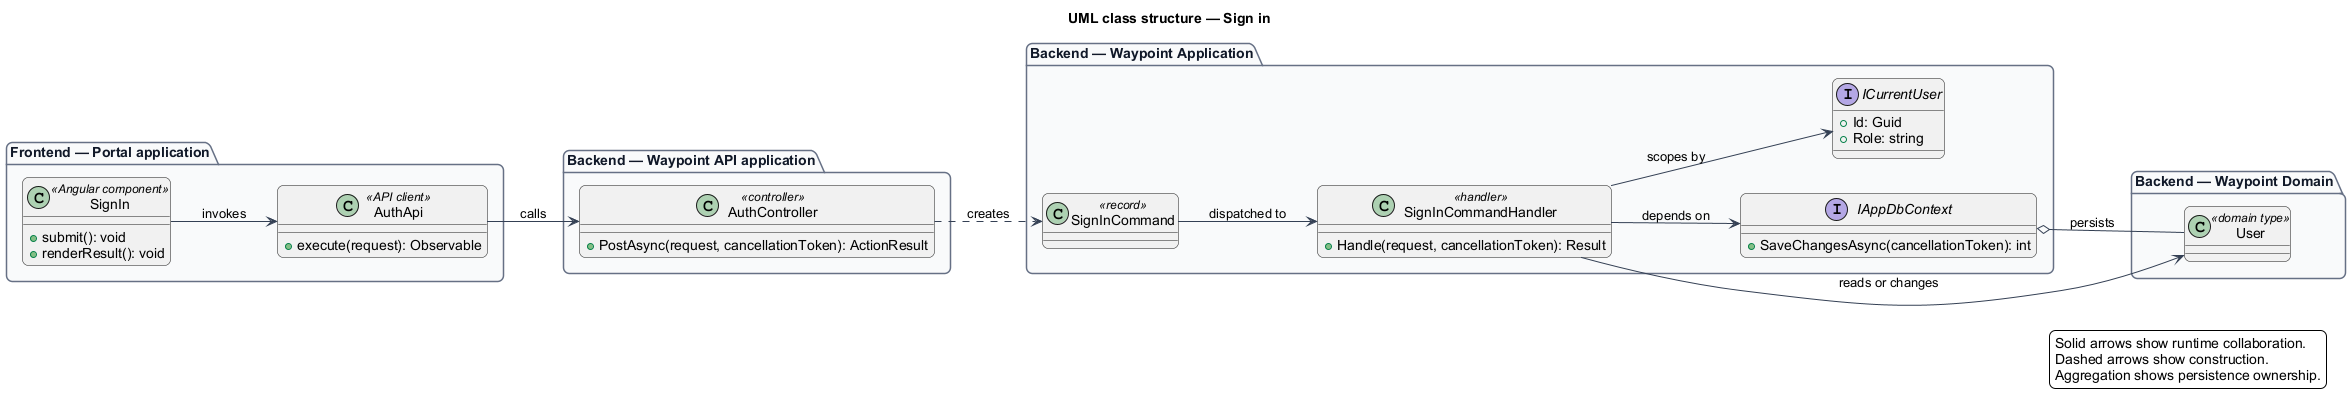

The diagram above was rendered by PlantUML. Its source (embedded in the PNG):
@startuml
left to right direction
title UML class structure — Sign in
skinparam backgroundColor #FFFFFF
skinparam shadowing false
skinparam roundcorner 12
skinparam defaultFontName Arial
skinparam ArrowColor #344054
skinparam rectangle {
  BorderColor #344054
  FontColor #101828
}
skinparam package {
  BorderColor #667085
  FontColor #101828
  BackgroundColor #F9FAFB
}
package "Frontend — Portal application" {
  class "SignIn" as page_SignIn <<Angular component>> {
    +submit(): void
    +renderResult(): void
  }
  class "AuthApi" as client_AuthApi <<API client>> {
    +execute(request): Observable
  }
}
package "Backend — Waypoint API application" {
  class "AuthController" as controller_AuthController <<controller>> {
    +PostAsync(request, cancellationToken): ActionResult
  }
}
package "Backend — Waypoint Application" {
  class "SignInCommand" as request_SignInCommand <<record>>
  class "SignInCommandHandler" as handler_SignInCommandHandler <<handler>> {
    +Handle(request, cancellationToken): Result
  }
  interface IAppDbContext {
    +SaveChangesAsync(cancellationToken): int
  }
  interface ICurrentUser {
    +Id: Guid
    +Role: string
  }
}
package "Backend — Waypoint Domain" {
  class "User" as entity_User <<domain type>>
}
page_SignIn --> client_AuthApi : invokes
client_AuthApi --> controller_AuthController : calls
controller_AuthController ..> request_SignInCommand : creates
request_SignInCommand --> handler_SignInCommandHandler : dispatched to
handler_SignInCommandHandler --> IAppDbContext : depends on
handler_SignInCommandHandler --> ICurrentUser : scopes by
handler_SignInCommandHandler --> entity_User : reads or changes
IAppDbContext o-- entity_User : persists
legend right
  Solid arrows show runtime collaboration.
  Dashed arrows show construction.
  Aggregation shows persistence ownership.
endlegend
@enduml